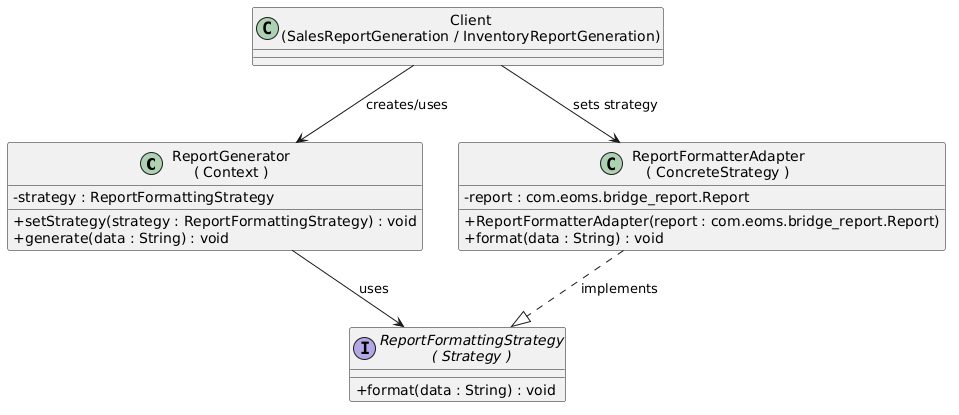

The diagram above was rendered by PlantUML. Its source (embedded in the PNG):
@startuml
skinparam classAttributeIconSize 0

class "ReportGenerator\n( Context )" as ReportGenerator {
  - strategy : ReportFormattingStrategy
  + setStrategy(strategy : ReportFormattingStrategy) : void
  + generate(data : String) : void
}

interface "ReportFormattingStrategy\n( Strategy )" as ReportFormattingStrategy {
  + format(data : String) : void
}

class "ReportFormatterAdapter\n( ConcreteStrategy )" as ReportFormatterAdapter {
  - report : com.eoms.bridge_report.Report
  + ReportFormatterAdapter(report : com.eoms.bridge_report.Report)
  + format(data : String) : void
}

class "Client\n(SalesReportGeneration / InventoryReportGeneration)" as Client

ReportGenerator --> ReportFormattingStrategy : uses
ReportFormatterAdapter ..|> ReportFormattingStrategy : implements
Client --> ReportGenerator : creates/uses
Client --> ReportFormatterAdapter : sets strategy
@enduml